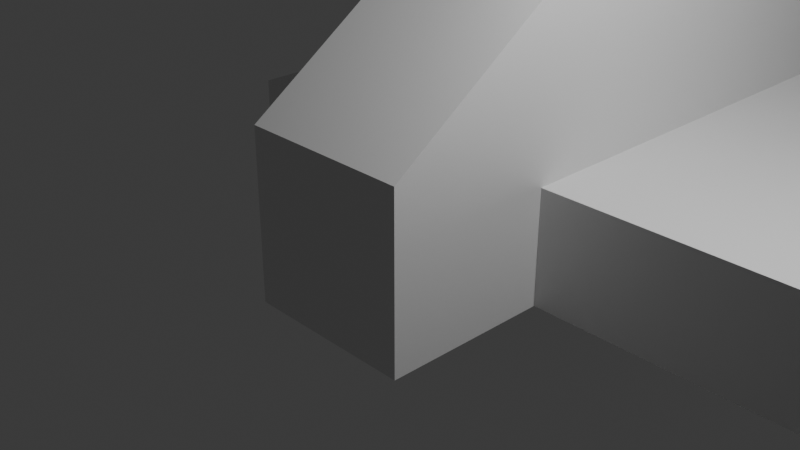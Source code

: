 # Source: edit_mode.blend  (saved by Blender 4.0.36; exported with 4.5.12 LTS)
import bpy
from mathutils import Matrix  # noqa: F401  (used for matrix-valued properties, if any)

bpy.ops.wm.read_factory_settings(use_empty=True)
scene = bpy.context.scene
scene.name = 'Scene'

# ---- collections
col_collection = bpy.data.collections.new('Collection'); scene.collection.children.link(col_collection)

# ---- materials (node trees are filled in below, after node groups)
mat_material = bpy.data.materials.new('Material')
mat_material.alpha_threshold = 0.0
mat_material.use_transparent_shadow = False
mat_material.roughness = 0.5
mat_material.line_color = (0.0, 0.0, 0.0, 1.0)

# ---- material node trees
mat_material.use_nodes = True; mat_material.node_tree.nodes.clear()
_N = mat_material.node_tree.nodes; _L = mat_material.node_tree.links
n0 = _N.new('ShaderNodeOutputMaterial'); n0.name = 'Material Output'; n0.location = (300, 300)
n1 = _N.new('ShaderNodeBsdfPrincipled'); n1.name = 'Principled BSDF'; n1.location = (10, 300)
n1.inputs[3].default_value = 1.45
_L.new(n1.outputs[0], n0.inputs[0])
n0.is_active_output = True

# ---- world
world_world = bpy.data.worlds.new('World'); scene.world = world_world
world_world.use_nodes = True; world_world.node_tree.nodes.clear()
_N = world_world.node_tree.nodes; _L = world_world.node_tree.links
n0 = _N.new('ShaderNodeOutputWorld'); n0.name = 'World Output'; n0.location = (300, 300)
n1 = _N.new('ShaderNodeBackground'); n1.name = 'Background'; n1.location = (10, 300)
n1.inputs[0].default_value = (0.05088, 0.05088, 0.05088, 1.0)
_L.new(n1.outputs[0], n0.inputs[0])
n0.is_active_output = True
world_world.color = (0.05088, 0.05088, 0.05088)
world_world.use_sun_shadow = False
world_world.sun_shadow_jitter_overblur = 0.0

# ---- cameras
cam_camera = bpy.data.cameras.new('Camera')
cam_camera.clip_end = 100.0
cam_camera.ortho_scale = 7.314

# ---- lights
light_light = bpy.data.lights.new('Light', 'POINT')
light_light.transmission_factor = 0.0
light_light.use_soft_falloff = False
light_light.energy = 1000.0
light_light.shadow_soft_size = 0.1
light_light.shadow_maximum_resolution = 0.006
light_light.use_absolute_resolution = True

# ---- meshes
me_cube = bpy.data.meshes.new('Cube')
me_cube.from_pydata([(1.0, 1.0, 2.39), (1.0, 1.0, -1.0), (1.0, -1.0, 1.0), (1.0, -1.0, -1.0), (-1.0, 1.0, 2.39), (-1.0, 1.0, -1.0), (-1.0, -1.0, 1.0), (-1.0, -1.0, -1.0), (1.0, 9.232, -1.0), (-1.0, 9.232, -1.0), (1.0, 9.232, 2.39), (-1.0, 9.232, 2.39), (1.0, 9.036, -1.0), (-1.0, 9.036, -1.0), (1.0, 9.036, 2.39), (-1.0, 9.036, 2.39), (1.0, 1.0, 0.3633), (-1.0, -1.0, -0.1958), (1.0, -1.0, -0.1958), (-1.0, 1.0, 0.3633), (1.0, 9.232, 0.3633), (-1.0, 9.232, 0.3633), (1.0, 9.036, 0.3633), (-1.0, 9.036, 0.3633), (1.0, 1.0, 0.3633), (-1.0, -1.0, -0.1958), (1.0, -1.0, -0.1958), (-1.0, 1.0, 0.3633), (1.0, 9.232, 0.3633), (-1.0, 9.232, 0.3633), (1.0, 9.036, 0.3633), (-1.0, 9.036, 0.3633), (-3.461, 1.0, 0.3633), (-3.461, 1.0, -1.0), (-3.461, 9.232, 0.3633), (-3.461, 9.232, -1.0), (1.0, 5.116, 2.39), (-1.0, 5.116, 2.39), (1.0, 9.232, 1.333), (-1.0, 9.232, 1.333), (1.0, 9.036, 1.333), (-1.0, 9.036, 1.333), (0.01601, -1.0, 1.0), (0.01601, 1.0, 2.39), (0.01601, 9.232, 2.39), (0.01601, 9.036, 2.39), (0.01601, 5.116, 2.39), (0.01601, 9.036, 1.333), (-1.0, 11.56, 2.39), (-1.0, 11.56, 1.333), (0.01601, 11.56, 2.39), (0.01601, 11.56, 1.333), (1.0, 12.14, -1.0), (-1.0, 12.14, -1.0), (1.0, 12.14, 0.3633), (-1.0, 12.14, 0.3633), (7.07, 1.0, 0.3633), (7.07, 1.0, -1.0), (7.07, 9.232, 0.3633), (7.07, 9.232, -1.0), (-1.0, 1.0, 4.324), (-1.0, 5.116, 4.324), (0.01601, 5.116, 4.324), (0.01601, 1.0, 4.324), (-1.0, 5.116, 0.3633), (1.0, 9.232, 1.862), (-1.0, 9.232, 1.862), (1.0, 9.036, 1.862), (-1.0, 9.036, 1.862), (0.01601, 9.036, 1.862), (-1.0, 11.56, 1.862), (0.01601, 11.56, 1.862), (1.175, 8.998, 4.608), (-0.8253, 8.998, 4.608), (1.175, 8.802, 4.608), (-0.8253, 8.802, 4.608), (0.1907, 8.802, 4.608), (-0.8253, 11.33, 4.608), (0.1907, 11.33, 4.608), (-1.0, 14.87, 2.39), (0.01601, 14.87, 2.39), (-1.0, 14.87, 1.862), (0.01601, 14.87, 1.862), (5.429, 13.66, 0.3633), (5.429, 13.66, -1.0), (5.429, 13.47, 0.3633), (5.429, 13.47, -1.0), (5.429, 16.57, 0.3633), (5.429, 16.57, -1.0), (11.5, 13.66, 0.3633), (11.5, 13.66, -1.0)], [], [(43, 4, 6, 42), (18, 2, 42, 6, 17), (17, 6, 4, 19), (5, 1, 3, 7), (16, 0, 2, 18), (16, 1, 57, 56), (66, 11, 15, 68), (19, 4, 37, 11, 66, 39, 21), (1, 5, 9, 8), (46, 36, 10, 44), (69, 45, 14, 67), (8, 9, 13, 12), (44, 10, 14, 45), (20, 8, 12, 22), (38, 20, 22, 40), (22, 12, 86, 85), (9, 5, 33, 35), (9, 21, 23, 13), (0, 16, 20, 38, 65, 10, 36), (1, 16, 18, 3), (7, 17, 19, 5), (3, 18, 17, 7), (18, 16, 24, 26), (23, 21, 29, 31), (22, 23, 31, 30), (19, 17, 25, 27), (20, 16, 24, 28), (21, 19, 27, 64, 29), (22, 20, 28, 30), (17, 18, 26, 25), (33, 32, 34, 35), (5, 19, 32, 33), (19, 21, 34, 32), (21, 9, 35, 34), (43, 0, 36, 46), (65, 38, 40, 67), (23, 41, 47, 40, 22), (21, 39, 41, 23), (46, 37, 61, 62), (11, 44, 45, 15), (68, 15, 48, 70), (37, 46, 44, 11), (0, 43, 42, 2), (70, 48, 79, 81), (47, 41, 49, 51), (15, 45, 50, 48), (69, 47, 51, 71), (53, 55, 54, 52), (23, 22, 54, 55), (13, 23, 55, 53), (12, 13, 53, 52), (56, 57, 59, 58), (20, 58, 89, 83), (20, 16, 56, 58), (1, 8, 59, 57), (60, 63, 62, 61), (4, 43, 63, 60), (43, 46, 62, 63), (37, 4, 60, 61), (45, 69, 71, 50), (49, 70, 71, 51), (41, 68, 70, 49), (10, 65, 67, 14), (47, 69, 67, 40), (39, 66, 68, 41), (67, 69, 76, 74), (70, 68, 75, 77), (71, 69, 76, 78), (68, 66, 73, 75), (67, 65, 72, 74), (71, 70, 77, 78), (81, 79, 80, 82), (48, 50, 80, 79), (71, 70, 81, 82), (50, 71, 82, 80), (85, 86, 88, 87), (84, 83, 89, 90), (52, 54, 87, 88), (59, 8, 84, 90), (8, 20, 83, 84), (12, 52, 88, 86), (58, 59, 90, 89), (54, 22, 85, 87)])
_uv = me_cube.uv_layers.new(name='UVMap')
_uv.uv.foreach_set('vector', [0.748, 0.5, 0.875, 0.5, 0.875, 0.75, 0.748, 0.75, 0.4755, 0.75, 0.625, 0.75, 0.625, 0.873, 0.625, 1.0, 0.4755, 1.0, 0.4755, 0.0, 0.625, 0.0, 0.625, 0.25, 0.4755, 0.25, 0.125, 0.5, 0.375, 0.5, 0.375, 0.75, 0.125, 0.75, 0.4755, 0.5, 0.625, 0.5, 0.625, 0.75, 0.4755, 0.75, 0.4755, 0.5, 0.375, 0.5, 0.375, 0.5, 0.4755, 0.5, 0.586, 0.25, 0.625, 0.25, 0.625, 0.25, 0.586, 0.25, 0.4755, 0.25, 0.625, 0.25, 0.625, 0.25, 0.625, 0.25, 0.586, 0.25, 0.547, 0.25, 0.4755, 0.25, 0.375, 0.5, 0.125, 0.5, 0.125, 0.5, 0.375, 0.5, 0.748, 0.5, 0.625, 0.5, 0.625, 0.5, 0.748, 0.5, 0.586, 0.377, 0.625, 0.377, 0.625, 0.5, 0.586, 0.5, 0.375, 0.5, 0.125, 0.5, 0.125, 0.5, 0.375, 0.5, 0.748, 0.5, 0.625, 0.5, 0.625, 0.5, 0.748, 0.5, 0.4755, 0.5, 0.375, 0.5, 0.375, 0.5, 0.4755, 0.5, 0.547, 0.5, 0.4755, 0.5, 0.4755, 0.5, 0.547, 0.5, 0.4755, 0.5, 0.375, 0.5, 0.375, 0.5, 0.4755, 0.5, 0.125, 0.5, 0.125, 0.5, 0.125, 0.5, 0.125, 0.5, 0.375, 0.25, 0.4755, 0.25, 0.4755, 0.25, 0.375, 0.25, 0.625, 0.5, 0.4755, 0.5, 0.4755, 0.5, 0.547, 0.5, 0.586, 0.5, 0.625, 0.5, 0.625, 0.5, 0.375, 0.5, 0.4755, 0.5, 0.4755, 0.75, 0.375, 0.75, 0.375, 0.0, 0.4755, 0.0, 0.4755, 0.25, 0.375, 0.25, 0.375, 0.75, 0.4755, 0.75, 0.4755, 1.0, 0.375, 1.0, 0.4755, 0.75, 0.4755, 0.5, 0.4755, 0.5, 0.4755, 0.75, 0.4755, 0.25, 0.4755, 0.25, 0.4755, 0.25, 0.4755, 0.25, 0.4755, 0.5, 0.4755, 0.25, 0.4755, 0.25, 0.4755, 0.5, 0.4755, 0.25, 0.4755, 0.0, 0.4755, 0.0, 0.4755, 0.25, 0.4755, 0.5, 0.4755, 0.5, 0.4755, 0.5, 0.4755, 0.5, 0.4755, 0.25, 0.4755, 0.25, 0.4755, 0.25, 0.4755, 0.25, 0.4755, 0.25, 0.4755, 0.5, 0.4755, 0.5, 0.4755, 0.5, 0.4755, 0.5, 0.4755, 1.0, 0.4755, 0.75, 0.4755, 0.75, 0.4755, 1.0, 0.375, 0.25, 0.4755, 0.25, 0.4755, 0.25, 0.375, 0.25, 0.375, 0.25, 0.4755, 0.25, 0.4755, 0.25, 0.375, 0.25, 0.4755, 0.25, 0.4755, 0.25, 0.4755, 0.25, 0.4755, 0.25, 0.4755, 0.25, 0.375, 0.25, 0.375, 0.25, 0.4755, 0.25, 0.748, 0.5, 0.625, 0.5, 0.625, 0.5, 0.748, 0.5, 0.586, 0.5, 0.547, 0.5, 0.547, 0.5, 0.586, 0.5, 0.4755, 0.25, 0.547, 0.25, 0.547, 0.377, 0.547, 0.5, 0.4755, 0.5, 0.4755, 0.25, 0.547, 0.25, 0.547, 0.25, 0.4755, 0.25, 0.748, 0.5, 0.875, 0.5, 0.875, 0.5, 0.748, 0.5, 0.875, 0.5, 0.748, 0.5, 0.748, 0.5, 0.875, 0.5, 0.586, 0.25, 0.625, 0.25, 0.625, 0.25, 0.586, 0.25, 0.875, 0.5, 0.748, 0.5, 0.748, 0.5, 0.875, 0.5, 0.625, 0.5, 0.748, 0.5, 0.748, 0.75, 0.625, 0.75, 0.586, 0.25, 0.625, 0.25, 0.625, 0.25, 0.586, 0.25, 0.547, 0.377, 0.547, 0.25, 0.547, 0.25, 0.547, 0.377, 0.875, 0.5, 0.748, 0.5, 0.748, 0.5, 0.875, 0.5, 0.586, 0.377, 0.547, 0.377, 0.547, 0.377, 0.586, 0.377, 0.375, 0.25, 0.4755, 0.25, 0.4755, 0.5, 0.375, 0.5, 0.4755, 0.25, 0.4755, 0.5, 0.4755, 0.5, 0.4755, 0.25, 0.375, 0.25, 0.4755, 0.25, 0.4755, 0.25, 0.375, 0.25, 0.375, 0.5, 0.125, 0.5, 0.125, 0.5, 0.375, 0.5, 0.4755, 0.5, 0.375, 0.5, 0.375, 0.5, 0.4755, 0.5, 0.4755, 0.5, 0.4755, 0.5, 0.4755, 0.5, 0.4755, 0.5, 0.4755, 0.5, 0.4755, 0.5, 0.4755, 0.5, 0.4755, 0.5, 0.375, 0.5, 0.375, 0.5, 0.375, 0.5, 0.375, 0.5, 0.875, 0.5, 0.748, 0.5, 0.748, 0.5, 0.875, 0.5, 0.875, 0.5, 0.748, 0.5, 0.748, 0.5, 0.875, 0.5, 0.748, 0.5, 0.748, 0.5, 0.748, 0.5, 0.748, 0.5, 0.625, 0.25, 0.625, 0.25, 0.625, 0.25, 0.625, 0.25, 0.625, 0.377, 0.586, 0.377, 0.586, 0.377, 0.625, 0.377, 0.547, 0.25, 0.586, 0.25, 0.586, 0.377, 0.547, 0.377, 0.547, 0.25, 0.586, 0.25, 0.586, 0.25, 0.547, 0.25, 0.625, 0.5, 0.586, 0.5, 0.586, 0.5, 0.625, 0.5, 0.547, 0.377, 0.586, 0.377, 0.586, 0.5, 0.547, 0.5, 0.547, 0.25, 0.586, 0.25, 0.586, 0.25, 0.547, 0.25, 0.586, 0.5, 0.586, 0.377, 0.586, 0.377, 0.586, 0.5, 0.586, 0.25, 0.586, 0.25, 0.586, 0.25, 0.586, 0.25, 0.586, 0.377, 0.586, 0.377, 0.586, 0.377, 0.586, 0.377, 0.586, 0.25, 0.586, 0.25, 0.586, 0.25, 0.586, 0.25, 0.586, 0.5, 0.586, 0.5, 0.586, 0.5, 0.586, 0.5, 0.586, 0.377, 0.586, 0.25, 0.586, 0.25, 0.586, 0.377, 0.586, 0.25, 0.625, 0.25, 0.625, 0.377, 0.586, 0.377, 0.875, 0.5, 0.748, 0.5, 0.748, 0.5, 0.875, 0.5, 0.586, 0.377, 0.586, 0.25, 0.586, 0.25, 0.586, 0.377, 0.625, 0.377, 0.586, 0.377, 0.586, 0.377, 0.625, 0.377, 0.4755, 0.5, 0.375, 0.5, 0.375, 0.5, 0.4755, 0.5, 0.375, 0.5, 0.4755, 0.5, 0.4755, 0.5, 0.375, 0.5, 0.375, 0.5, 0.4755, 0.5, 0.4755, 0.5, 0.375, 0.5, 0.375, 0.5, 0.375, 0.5, 0.375, 0.5, 0.375, 0.5, 0.375, 0.5, 0.4755, 0.5, 0.4755, 0.5, 0.375, 0.5, 0.375, 0.5, 0.375, 0.5, 0.375, 0.5, 0.375, 0.5, 0.4755, 0.5, 0.375, 0.5, 0.375, 0.5, 0.4755, 0.5, 0.4755, 0.5, 0.4755, 0.5, 0.4755, 0.5, 0.4755, 0.5])
me_cube.materials.append(mat_material)
me_cube.use_mirror_vertex_groups = False
me_cube.update()

# ---- objects
ob_cube = bpy.data.objects.new('Cube', me_cube)
ob_light = bpy.data.objects.new('Light', light_light)
ob_camera = bpy.data.objects.new('Camera', cam_camera)

# ---- transforms, parenting, visibility, modifiers, constraints
ob_cube.location = (0.0, 0.0, 0.0)
ob_cube.lock_rotations_4d = False
ob_cube.empty_display_type = 'ARROWS'
ob_cube.lineart.crease_threshold = 0.0
ob_light.location = (4.076, 1.005, 5.904)
ob_light.rotation_euler = (0.6503, 0.05522, 1.866)
ob_light.lock_rotations_4d = False
ob_light.empty_display_type = 'ARROWS'
ob_light.color = (0.0, 0.0, 0.0, 0.0)
ob_light.lineart.crease_threshold = 0.0
ob_camera.location = (7.359, -6.926, 4.958)
ob_camera.rotation_euler = (1.109, 0.0, 0.8149)
ob_camera.lock_rotations_4d = False
ob_camera.empty_display_type = 'ARROWS'
ob_camera.color = (0.0, 0.0, 0.0, 0.0)
ob_camera.display_type = 'WIRE'
ob_camera.lineart.crease_threshold = 0.0

# ---- collection membership
col_collection.objects.link(ob_cube)
col_collection.objects.link(ob_light)
col_collection.objects.link(ob_camera)

# ---- scene / render settings (as saved in the file)
scene.camera = ob_camera
scene.frame_start = 1; scene.frame_end = 250; scene.frame_set(1)
scene.render.engine = 'BLENDER_EEVEE_NEXT'
scene.cycles.sampling_pattern = 'TABULATED_SOBOL'
bpy.context.view_layer.update()

